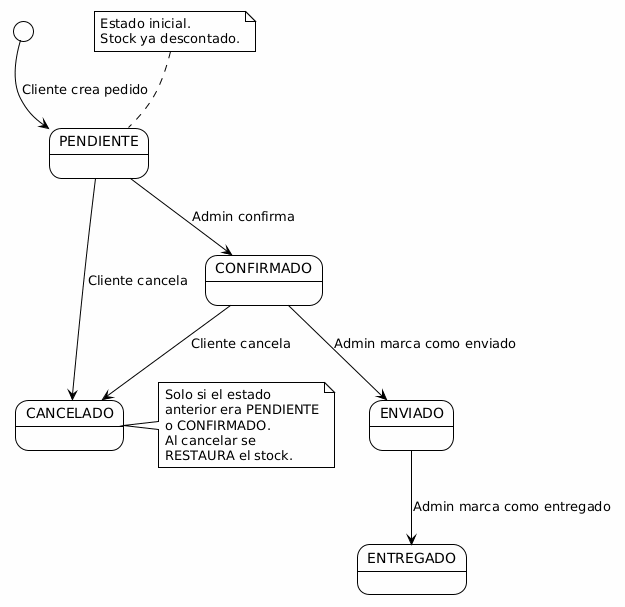

The diagram above was rendered by PlantUML. Its source (embedded in the PNG):
@startuml
!theme plain
skinparam backgroundColor #FEFEFE
skinparam monochrome true

state "PENDIENTE" as Pendiente
state "CONFIRMADO" as Confirmado
state "ENVIADO" as Enviado
state "ENTREGADO" as Entregado
state "CANCELADO" as Cancelado

[*] --> Pendiente : Cliente crea pedido
Pendiente --> Confirmado : Admin confirma
Pendiente --> Cancelado : Cliente cancela
Confirmado --> Enviado : Admin marca como enviado
Confirmado --> Cancelado : Cliente cancela
Enviado --> Entregado : Admin marca como entregado

note top of Pendiente
  Estado inicial.
  Stock ya descontado.
end note

note right of Cancelado
  Solo si el estado
  anterior era PENDIENTE
  o CONFIRMADO.
  Al cancelar se
  RESTAURA el stock.
end note
@enduml